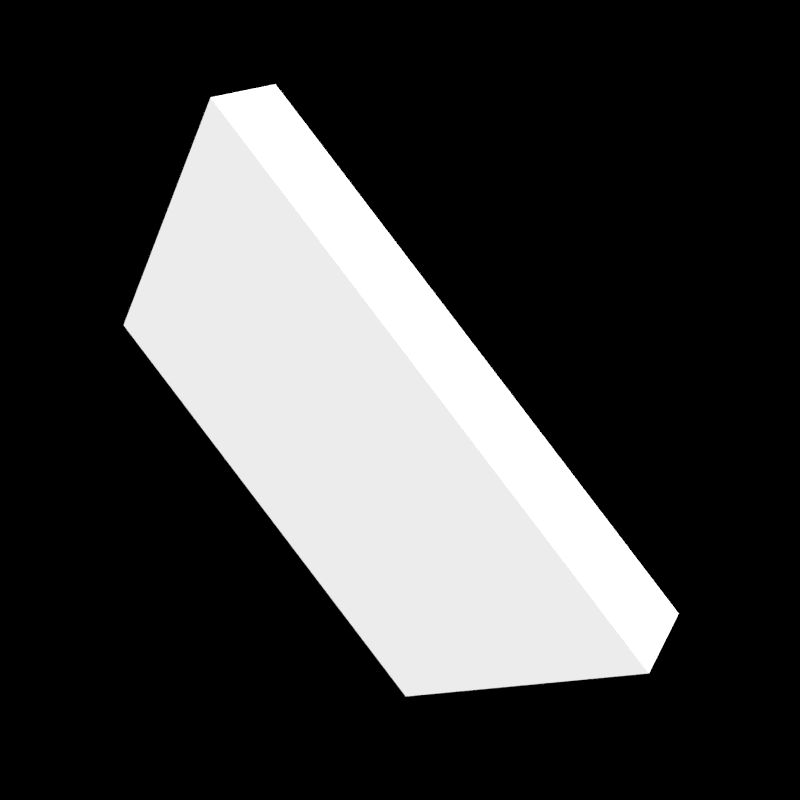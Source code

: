 # Source: EdgeSlantedCorner.blend  (saved by Blender 2.72.0; exported with 4.5.12 LTS)
import bpy
from mathutils import Matrix  # noqa: F401  (used for matrix-valued properties, if any)

bpy.ops.wm.read_factory_settings(use_empty=True)
scene = bpy.context.scene
scene.name = 'Block Template Scene'

# ---- collections
col_collection_1 = bpy.data.collections.new('Collection 1'); scene.collection.children.link(col_collection_1)
col_collection_10 = bpy.data.collections.new('Collection 10'); scene.collection.children.link(col_collection_10)

# ---- materials (node trees are filled in below, after node groups)
mat_blastdoorconcrete = bpy.data.materials.new('BlastDoorConcrete')
mat_blastdoorconcrete.alpha_threshold = 0.0
mat_blastdoorconcrete.use_transparent_shadow = False
mat_blastdoorconcrete.diffuse_color = (0.5882, 0.5882, 0.5882, 1.0)
mat_blastdoorconcrete.specular_color = (0.9, 0.9, 0.9)
mat_blastdoorconcrete.roughness = 0.5
mat_blastdoorconcrete.specular_intensity = 0.0
mat_blastdoorconcrete.line_color = (0.0, 0.0, 0.0, 1.0)
mat_blastdoorcube = bpy.data.materials.new('BlastDoorCube')
mat_blastdoorcube.alpha_threshold = 0.0
mat_blastdoorcube.use_transparent_shadow = False
mat_blastdoorcube.roughness = 0.5
mat_blastdoorcube.specular_intensity = 0.0
mat_blastdoortriangle = bpy.data.materials.new('BlastDoorTriangle')
mat_blastdoortriangle.alpha_threshold = 0.0
mat_blastdoortriangle.use_transparent_shadow = False
mat_blastdoortriangle.roughness = 0.5
mat_blastdoortriangle.specular_intensity = 0.0
mat_mountpointx = bpy.data.materials.new('MountPointX')
mat_mountpointx.alpha_threshold = 0.0
mat_mountpointx.use_transparent_shadow = False
mat_mountpointx.diffuse_color = (0.8, 0.03276, 0.01523, 1.0)
mat_mountpointx.roughness = 0.5
mat_mountpointercenter = bpy.data.materials.new('MountPointerCenter')
mat_mountpointercenter.alpha_threshold = 0.0
mat_mountpointercenter.use_transparent_shadow = False
mat_mountpointercenter.diffuse_color = (0.1323, 0.1649, 0.2385, 1.0)
mat_mountpointercenter.roughness = 0.5
mat_mountpointy = bpy.data.materials.new('MountPointY')
mat_mountpointy.alpha_threshold = 0.0
mat_mountpointy.use_transparent_shadow = False
mat_mountpointy.diffuse_color = (0.002649, 0.8, 0.0, 1.0)
mat_mountpointy.roughness = 0.5

# ---- material node trees

# ---- world
world_world = bpy.data.worlds.new('World'); scene.world = world_world
world_world.color = (0.0, 0.0, 0.0)
world_world.use_sun_shadow = False
world_world.sun_shadow_jitter_overblur = 0.0
world_world.cycles.sampling_method = 'MANUAL'
world_world.cycles.sample_map_resolution = 256
world_world.light_settings.ao_factor = 0.297

# ---- cameras
cam_camera = bpy.data.cameras.new('Camera')
cam_camera.clip_end = 100.0
cam_camera.lens = 35.0
cam_camera.sensor_width = 32.0
cam_camera.sensor_height = 18.0
cam_camera.dof.focus_distance = 0.0
cam_camera.dof.aperture_fstop = 128.0

# ---- lights
light_sun1 = bpy.data.lights.new('Sun1', 'SUN')
light_sun1.transmission_factor = 0.0
light_sun1.angle = 0.1993
light_sun1.shadow_buffer_clip_start = 0.5
light_sun1.shadow_soft_size = 0.1
light_sun1.shadow_cascade_max_distance = 1000.0
light_sun1.cycles.use_multiple_importance_sampling = False
light_sun2 = bpy.data.lights.new('Sun2', 'SUN')
light_sun2.transmission_factor = 0.0
light_sun2.angle = 0.1993
light_sun2.energy = 3.0
light_sun2.shadow_buffer_clip_start = 0.5
light_sun2.shadow_soft_size = 0.1
light_sun2.shadow_cascade_max_distance = 1000.0
light_sun2.cycles.use_multiple_importance_sampling = False

# ---- meshes
me_untitled_003 = bpy.data.meshes.new('Untitled.003')
me_untitled_003.from_pydata([(0.9954, -0.3152, -1.25), (0.9954, 1.25, -1.25), (-0.64, -0.75, -1.25), (-0.9954, 1.25, -1.25), (0.9954, 1.25, 0.3152), (-0.9954, 1.25, 0.3152), (0.64, -0.75, -1.25), (-0.9954, -0.3152, -1.25), (0.64, 1.25, 0.75), (-0.64, 1.25, 0.75), (-3.015e-06, 1.25, 1.0), (-3.471e-06, -1.0, -1.25)], [], [(0, 4, 8, 6), (7, 5, 3), (0, 1, 4), (0, 7, 3, 1), (5, 9, 10, 8, 4), (0, 6, 11, 2, 7), (2, 9, 5, 7), (5, 4, 1, 3), (2, 11, 10, 9), (11, 6, 8, 10)])
_uv = me_untitled_003.uv_layers.new(name='UVChannel_1')
_uv.uv.foreach_set('vector', [0.6448, 0.8983, 0.6448, 0.5945, 0.7711, 0.5055, 0.7709, 0.9879, 0.6274, 0.7387, 0.3198, 0.4319, 0.6274, 0.4319, 0.3205, 0.4319, 0.6278, 0.4315, 0.6274, 0.7387, 0.3909, 0.2532, 0.009715, 0.2532, 0.009715, 0.0161, 0.3909, 0.0161, 0.3921, 0.2553, 0.2504, 0.3944, 0.2024, 0.3944, 0.1544, 0.3944, 0.008057, 0.2553, 0.3909, 0.2532, 0.2484, 0.3947, 0.2003, 0.3947, 0.1523, 0.3947, 0.009715, 0.2532, 0.7711, 0.5055, 0.7709, 0.9879, 0.6448, 0.8983, 0.6448, 0.5945, 0.3921, 0.2553, 0.008057, 0.2553, 0.008057, 0.01422, 0.3921, 0.01422, 0.6381, 0.499, 0.7045, 0.499, 0.7045, 0.992, 0.6381, 0.992, 0.7045, 0.499, 0.7709, 0.499, 0.7709, 0.992, 0.7045, 0.992])
me_untitled_003.materials.append(mat_blastdoorconcrete)
me_untitled_003.use_remesh_preserve_volume = False
me_untitled_003.use_remesh_preserve_attributes = False
me_untitled_003.use_mirror_vertex_groups = False
me_untitled_003.update()
me_untitled = bpy.data.meshes.new('Untitled')
me_untitled.from_pydata([(0.9954, -0.3152, -1.25), (0.9954, 1.25, -1.25), (-0.25, -1.25, -1.25), (-0.9954, 1.25, -1.25), (0.9954, 1.25, 0.3152), (-0.9954, 1.25, 0.3152), (0.25, -1.25, -1.25), (-0.9954, -0.3152, -1.25), (0.25, 1.25, 1.25), (-0.25, 1.25, 1.25)], [], [(0, 4, 8, 6), (7, 5, 3), (0, 1, 4), (0, 7, 3, 1), (5, 9, 8, 4), (0, 6, 2, 7), (2, 9, 5, 7), (5, 4, 1, 3), (2, 6, 8, 9)])
_uv = me_untitled.uv_layers.new(name='UVChannel_1')
_uv.uv.foreach_set('vector', [0.6448, 0.8983, 0.6448, 0.5945, 0.7711, 0.5055, 0.7709, 0.9879, 0.6274, 0.7387, 0.3198, 0.4319, 0.6274, 0.4319, 0.3205, 0.4319, 0.6278, 0.4315, 0.6274, 0.7387, 0.3909, 0.2532, 0.009715, 0.2532, 0.009715, 0.0161, 0.3909, 0.0161, 0.3921, 0.2553, 0.2504, 0.3944, 0.1544, 0.3944, 0.008057, 0.2553, 0.3909, 0.2532, 0.2484, 0.3947, 0.1523, 0.3947, 0.009715, 0.2532, 0.7711, 0.5055, 0.7709, 0.9879, 0.6448, 0.8983, 0.6448, 0.5945, 0.3921, 0.2553, 0.008057, 0.2553, 0.008057, 0.01422, 0.3921, 0.01422, 0.6381, 0.499, 0.7709, 0.499, 0.7709, 0.992, 0.6381, 0.992])
me_untitled.materials.append(mat_blastdoorconcrete)
me_untitled.use_remesh_preserve_volume = False
me_untitled.use_remesh_preserve_attributes = False
me_untitled.use_mirror_vertex_groups = False
me_untitled.update()
me_cube = bpy.data.meshes.new('Cube')
me_cube.from_pydata([(-1.25, -1.25, -1.25), (-1.25, 1.25, -1.25), (1.25, 1.25, -1.25), (1.25, -1.25, -1.25), (-1.25, -1.25, 1.25), (-1.25, 1.25, 1.25), (1.25, 1.25, 1.25), (1.25, -1.25, 1.25)], [], [(4, 5, 1, 0), (5, 6, 2, 1), (6, 7, 3, 2), (7, 4, 0, 3), (0, 1, 2, 3), (7, 6, 5, 4)])
me_cube.materials.append(mat_blastdoorconcrete)
me_cube.materials.append(mat_blastdoorcube)
me_cube.materials.append(mat_blastdoortriangle)
me_cube.use_remesh_preserve_volume = False
me_cube.use_remesh_preserve_attributes = False
me_cube.use_mirror_vertex_groups = False
me_cube.update()
me_cone_000 = bpy.data.meshes.new('Cone.000')
me_cone_000.from_pydata([(0.06361, 0.0, 0.02458), (0.06875, 0.0, -0.00125), (0.06361, 0.0, -0.02708), (0.02708, 0.0, -0.06361), (0.01952, -0.01827, 0.06111), (0.035, -0.03375, 0.04648), (0.04535, -0.0441, 0.02458), (0.04898, -0.04773, -0.00125), (0.04535, -0.0441, -0.02708), (0.035, -0.03375, -0.04898), (0.01952, -0.01827, -0.06361), (0.00125, -0.02583, 0.06111), (0.00125, -0.04773, 0.04648), (0.00125, -0.06236, 0.02458), (0.00125, -0.0675, -0.00125), (0.00125, -0.06236, -0.02708), (0.00125, -0.04773, -0.04898), (0.00125, -0.02583, -0.06361), (-0.01702, -0.01827, 0.06111), (-0.0325, -0.03375, 0.04648), (-0.04285, -0.0441, 0.02458), (-0.04648, -0.04773, -0.00125), (-0.04285, -0.0441, -0.02708), (-0.0325, -0.03375, -0.04898), (-0.01702, -0.01827, -0.06361), (0.00125, 0.0, 0.06625), (-0.02458, 0.0, 0.06111), (-0.04648, 0.0, 0.04648), (-0.06111, 0.0, 0.02458), (-0.06625, 0.0, -0.00125), (-0.06111, 0.0, -0.02708), (-0.04648, 0.0, -0.04898), (-0.02458, 0.0, -0.06361), (-0.01702, 0.01827, 0.06111), (-0.0325, 0.03375, 0.04648), (-0.04285, 0.0441, 0.02458), (-0.04648, 0.04773, -0.00125), (-0.04285, 0.0441, -0.02708), (-0.0325, 0.03375, -0.04898), (-0.01702, 0.01827, -0.06361), (0.00125, 0.02583, 0.06111), (0.00125, 0.04773, 0.04648), (0.00125, 0.06236, 0.02458), (0.00125, 0.0675, -0.00125), (0.00125, 0.06236, -0.02708), (0.00125, 0.04773, -0.04898), (0.00125, 0.02583, -0.06361), (0.00125, 0.0, -0.06875), (0.01952, 0.01827, 0.06111), (0.035, 0.03375, 0.04648), (0.04535, 0.0441, 0.02458), (0.04898, 0.04773, -0.00125), (0.04535, 0.0441, -0.02708), (0.035, 0.03375, -0.04898), (0.01952, 0.01827, -0.06361), (0.02708, 0.0, 0.06111), (0.04898, 0.0, 0.04648), (0.04898, 0.0, -0.04898), (0.00125, -0.05, -0.00125), (0.00125, -0.03536, -0.03661), (0.00125, 0.0, -0.05125), (0.00125, 0.03536, -0.03661), (0.00125, 0.05, -0.00125), (-0.4988, 0.0, -0.00125), (0.00125, 0.03536, 0.03411), (0.00125, 0.0, 0.04875), (0.00125, -0.03536, 0.03411), (0.00125, -0.05, -0.00125), (-0.03411, -0.03536, -0.00125), (-0.04875, 0.0, -0.00125), (-0.03411, 0.03536, -0.00125), (0.00125, 0.05, -0.00125), (0.00125, 0.0, 0.4988), (0.03661, 0.03536, -0.00125), (0.05125, 0.0, -0.00125), (0.03661, -0.03536, -0.00125)], [], [(2, 1, 7, 8), (1, 0, 6, 7), (10, 9, 16, 17), (9, 8, 15, 16), (8, 7, 14, 15), (7, 6, 13, 14), (6, 5, 12, 13), (5, 4, 11, 12), (17, 16, 23, 24), (16, 15, 22, 23), (15, 14, 21, 22), (14, 13, 20, 21), (13, 12, 19, 20), (12, 11, 18, 19), (24, 23, 31, 32), (23, 22, 30, 31), (22, 21, 29, 30), (21, 20, 28, 29), (20, 19, 27, 28), (19, 18, 26, 27), (32, 31, 38, 39), (31, 30, 37, 38), (30, 29, 36, 37), (29, 28, 35, 36), (28, 27, 34, 35), (27, 26, 33, 34), (39, 38, 45, 46), (38, 37, 44, 45), (37, 36, 43, 44), (36, 35, 42, 43), (35, 34, 41, 42), (34, 33, 40, 41), (46, 45, 53, 54), (45, 44, 52, 53), (44, 43, 51, 52), (43, 42, 50, 51), (42, 41, 49, 50), (41, 40, 48, 49), (49, 48, 55, 56), (47, 3, 10), (3, 57, 9, 10), (57, 2, 8, 9), (0, 56, 5, 6), (56, 55, 4, 5), (55, 25, 4), (47, 10, 17), (4, 25, 11), (47, 17, 24), (11, 25, 18), (47, 24, 32), (18, 25, 26), (47, 32, 39), (26, 25, 33), (47, 39, 46), (33, 25, 40), (47, 46, 54), (40, 25, 48), (47, 54, 3), (54, 53, 57, 3), (53, 52, 2, 57), (52, 51, 1, 2), (51, 50, 0, 1), (50, 49, 56, 0), (48, 25, 55), (65, 63, 66), (58, 63, 59), (64, 63, 65), (62, 63, 64), (61, 63, 62), (60, 63, 61), (66, 63, 58), (59, 63, 60), (58, 59, 60, 61, 62, 64, 65, 66), (74, 72, 75), (67, 72, 68), (73, 72, 74), (71, 72, 73), (70, 72, 71), (69, 72, 70), (75, 72, 67), (68, 72, 69), (67, 68, 69, 70, 71, 73, 74, 75)])
me_cone_000.polygons.foreach_set('material_index', [1, 1, 1, 1, 1, 1, 1, 1, 1, 1, 1, 1, 1, 1, 1, 1, 1, 1, 1, 1, 1, 1, 1, 1, 1, 1, 1, 1, 1, 1, 1, 1, 1, 1, 1, 1, 1, 1, 1, 1, 1, 1, 1, 1, 1, 1, 1, 1, 1, 1, 1, 1, 1, 1, 1, 1, 1, 1, 1, 1, 1, 1, 1, 1, 0, 0, 0, 0, 0, 0, 0, 0, 0, 2, 2, 2, 2, 2, 2, 2, 2, 2])
me_cone_000.materials.append(mat_mountpointx)
me_cone_000.materials.append(mat_mountpointercenter)
me_cone_000.materials.append(mat_mountpointy)
me_cone_000.use_remesh_preserve_volume = False
me_cone_000.use_remesh_preserve_attributes = False
me_cone_000.use_mirror_vertex_groups = False
me_cone_000.update()
me_cone_002 = bpy.data.meshes.new('Cone.002')
me_cone_002.from_pydata([(0.06361, 0.02458, -3.576e-07), (0.06875, -0.00125, -3.576e-07), (0.06361, -0.02708, -3.576e-07), (0.02708, -0.06361, -3.576e-07), (0.01952, 0.06111, 0.01827), (0.035, 0.04648, 0.03375), (0.04535, 0.02458, 0.0441), (0.04898, -0.00125, 0.04773), (0.04535, -0.02708, 0.0441), (0.035, -0.04898, 0.03375), (0.01952, -0.06361, 0.01827), (0.00125, 0.06111, 0.02583), (0.00125, 0.04648, 0.04773), (0.00125, 0.02458, 0.06236), (0.00125, -0.00125, 0.0675), (0.00125, -0.02708, 0.06236), (0.00125, -0.04898, 0.04773), (0.00125, -0.06361, 0.02583), (-0.01702, 0.06111, 0.01827), (-0.0325, 0.04648, 0.03375), (-0.04285, 0.02458, 0.0441), (-0.04648, -0.00125, 0.04773), (-0.04285, -0.02708, 0.0441), (-0.0325, -0.04898, 0.03375), (-0.01702, -0.06361, 0.01827), (0.00125, 0.06625, -3.576e-07), (-0.02458, 0.06111, -3.576e-07), (-0.04648, 0.04648, -3.576e-07), (-0.06111, 0.02458, -3.576e-07), (-0.06625, -0.00125, -3.576e-07), (-0.06111, -0.02708, -3.576e-07), (-0.04648, -0.04898, -3.576e-07), (-0.02458, -0.06361, -3.576e-07), (-0.01702, 0.06111, -0.01827), (-0.0325, 0.04648, -0.03375), (-0.04285, 0.02458, -0.0441), (-0.04648, -0.00125, -0.04773), (-0.04285, -0.02708, -0.0441), (-0.0325, -0.04898, -0.03375), (-0.01702, -0.06361, -0.01827), (0.00125, 0.06111, -0.02583), (0.00125, 0.04648, -0.04773), (0.00125, 0.02458, -0.06236), (0.00125, -0.00125, -0.0675), (0.00125, -0.02708, -0.06236), (0.00125, -0.04898, -0.04773), (0.00125, -0.06361, -0.02583), (0.00125, -0.06875, -3.576e-07), (0.01952, 0.06111, -0.01827), (0.035, 0.04648, -0.03375), (0.04535, 0.02458, -0.0441), (0.04898, -0.00125, -0.04773), (0.04535, -0.02708, -0.0441), (0.035, -0.04898, -0.03375), (0.01952, -0.06361, -0.01827), (0.02708, 0.06111, -3.576e-07), (0.04898, 0.04648, -3.576e-07), (0.04898, -0.04898, -3.576e-07), (0.00125, -0.00125, 0.05), (0.00125, -0.03661, 0.03535), (0.00125, -0.05125, -3.576e-07), (0.00125, -0.03661, -0.03536), (0.00125, -0.00125, -0.05), (-0.4988, -0.00125, -3.576e-07), (0.00125, 0.03411, -0.03536), (0.00125, 0.04875, -3.576e-07), (0.00125, 0.03411, 0.03535), (0.00125, -0.00125, 0.05), (-0.03411, -0.00125, 0.03535), (-0.04875, -0.00125, -3.576e-07), (-0.03411, -0.00125, -0.03536), (0.00125, -0.00125, -0.05), (0.00125, 0.4987, -2.384e-07), (0.03661, -0.00125, -0.03536), (0.05125, -0.00125, -3.576e-07), (0.03661, -0.00125, 0.03535)], [], [(2, 1, 7, 8), (1, 0, 6, 7), (10, 9, 16, 17), (9, 8, 15, 16), (8, 7, 14, 15), (7, 6, 13, 14), (6, 5, 12, 13), (5, 4, 11, 12), (17, 16, 23, 24), (16, 15, 22, 23), (15, 14, 21, 22), (14, 13, 20, 21), (13, 12, 19, 20), (12, 11, 18, 19), (24, 23, 31, 32), (23, 22, 30, 31), (22, 21, 29, 30), (21, 20, 28, 29), (20, 19, 27, 28), (19, 18, 26, 27), (32, 31, 38, 39), (31, 30, 37, 38), (30, 29, 36, 37), (29, 28, 35, 36), (28, 27, 34, 35), (27, 26, 33, 34), (39, 38, 45, 46), (38, 37, 44, 45), (37, 36, 43, 44), (36, 35, 42, 43), (35, 34, 41, 42), (34, 33, 40, 41), (46, 45, 53, 54), (45, 44, 52, 53), (44, 43, 51, 52), (43, 42, 50, 51), (42, 41, 49, 50), (41, 40, 48, 49), (49, 48, 55, 56), (47, 3, 10), (3, 57, 9, 10), (57, 2, 8, 9), (0, 56, 5, 6), (56, 55, 4, 5), (55, 25, 4), (47, 10, 17), (4, 25, 11), (47, 17, 24), (11, 25, 18), (47, 24, 32), (18, 25, 26), (47, 32, 39), (26, 25, 33), (47, 39, 46), (33, 25, 40), (47, 46, 54), (40, 25, 48), (47, 54, 3), (54, 53, 57, 3), (53, 52, 2, 57), (52, 51, 1, 2), (51, 50, 0, 1), (50, 49, 56, 0), (48, 25, 55), (65, 63, 66), (58, 63, 59), (64, 63, 65), (62, 63, 64), (61, 63, 62), (60, 63, 61), (66, 63, 58), (59, 63, 60), (58, 59, 60, 61, 62, 64, 65, 66), (74, 72, 75), (67, 72, 68), (73, 72, 74), (71, 72, 73), (70, 72, 71), (69, 72, 70), (75, 72, 67), (68, 72, 69), (67, 68, 69, 70, 71, 73, 74, 75)])
me_cone_002.polygons.foreach_set('material_index', [1, 1, 1, 1, 1, 1, 1, 1, 1, 1, 1, 1, 1, 1, 1, 1, 1, 1, 1, 1, 1, 1, 1, 1, 1, 1, 1, 1, 1, 1, 1, 1, 1, 1, 1, 1, 1, 1, 1, 1, 1, 1, 1, 1, 1, 1, 1, 1, 1, 1, 1, 1, 1, 1, 1, 1, 1, 1, 1, 1, 1, 1, 1, 1, 0, 0, 0, 0, 0, 0, 0, 0, 0, 2, 2, 2, 2, 2, 2, 2, 2, 2])
me_cone_002.materials.append(mat_mountpointx)
me_cone_002.materials.append(mat_mountpointercenter)
me_cone_002.materials.append(mat_mountpointy)
me_cone_002.use_remesh_preserve_volume = False
me_cone_002.use_remesh_preserve_attributes = False
me_cone_002.use_mirror_vertex_groups = False
me_cone_002.update()
me_cone_001 = bpy.data.meshes.new('Cone.001')
me_cone_001.from_pydata([(-0.06361, 0.0, 0.02458), (-0.06875, 0.0, -0.00125), (-0.06361, 0.0, -0.02708), (-0.02708, 0.0, -0.06361), (-0.01952, 0.01827, 0.06111), (-0.035, 0.03375, 0.04648), (-0.04535, 0.0441, 0.02458), (-0.04898, 0.04773, -0.00125), (-0.04535, 0.0441, -0.02708), (-0.035, 0.03375, -0.04898), (-0.01952, 0.01827, -0.06361), (-0.00125, 0.02583, 0.06111), (-0.00125, 0.04773, 0.04648), (-0.00125, 0.06236, 0.02458), (-0.00125, 0.0675, -0.00125), (-0.00125, 0.06236, -0.02708), (-0.00125, 0.04773, -0.04898), (-0.00125, 0.02583, -0.06361), (0.01702, 0.01827, 0.06111), (0.0325, 0.03375, 0.04648), (0.04285, 0.0441, 0.02458), (0.04648, 0.04773, -0.00125), (0.04285, 0.0441, -0.02708), (0.0325, 0.03375, -0.04898), (0.01702, 0.01827, -0.06361), (-0.00125, 0.0, 0.06625), (0.02458, 0.0, 0.06111), (0.04648, 0.0, 0.04648), (0.06111, 0.0, 0.02458), (0.06625, 0.0, -0.00125), (0.06111, 0.0, -0.02708), (0.04648, 0.0, -0.04898), (0.02458, 0.0, -0.06361), (0.01702, -0.01827, 0.06111), (0.0325, -0.03375, 0.04648), (0.04285, -0.0441, 0.02458), (0.04648, -0.04773, -0.00125), (0.04285, -0.0441, -0.02708), (0.0325, -0.03375, -0.04898), (0.01702, -0.01827, -0.06361), (-0.00125, -0.02583, 0.06111), (-0.00125, -0.04773, 0.04648), (-0.00125, -0.06236, 0.02458), (-0.00125, -0.0675, -0.00125), (-0.00125, -0.06236, -0.02708), (-0.00125, -0.04773, -0.04898), (-0.00125, -0.02583, -0.06361), (-0.00125, 0.0, -0.06875), (-0.01952, -0.01827, 0.06111), (-0.035, -0.03375, 0.04648), (-0.04535, -0.0441, 0.02458), (-0.04898, -0.04773, -0.00125), (-0.04535, -0.0441, -0.02708), (-0.035, -0.03375, -0.04898), (-0.01952, -0.01827, -0.06361), (-0.02708, 0.0, 0.06111), (-0.04898, 0.0, 0.04648), (-0.04898, 0.0, -0.04898), (-0.00125, 0.05, -0.00125), (-0.00125, 0.03536, -0.03661), (-0.00125, 0.0, -0.05125), (-0.00125, -0.03536, -0.03661), (-0.00125, -0.05, -0.00125), (0.4988, 0.0, -0.00125), (-0.00125, -0.03536, 0.03411), (-0.00125, 0.0, 0.04875), (-0.00125, 0.03536, 0.03411), (-0.00125, 0.05, -0.00125), (0.03411, 0.03536, -0.00125), (0.04875, 0.0, -0.00125), (0.03411, -0.03536, -0.00125), (-0.00125, -0.05, -0.00125), (-0.00125, 0.0, 0.4988), (-0.03661, -0.03536, -0.00125), (-0.05125, 0.0, -0.00125), (-0.03661, 0.03536, -0.00125)], [], [(2, 1, 7, 8), (1, 0, 6, 7), (10, 9, 16, 17), (9, 8, 15, 16), (8, 7, 14, 15), (7, 6, 13, 14), (6, 5, 12, 13), (5, 4, 11, 12), (17, 16, 23, 24), (16, 15, 22, 23), (15, 14, 21, 22), (14, 13, 20, 21), (13, 12, 19, 20), (12, 11, 18, 19), (24, 23, 31, 32), (23, 22, 30, 31), (22, 21, 29, 30), (21, 20, 28, 29), (20, 19, 27, 28), (19, 18, 26, 27), (32, 31, 38, 39), (31, 30, 37, 38), (30, 29, 36, 37), (29, 28, 35, 36), (28, 27, 34, 35), (27, 26, 33, 34), (39, 38, 45, 46), (38, 37, 44, 45), (37, 36, 43, 44), (36, 35, 42, 43), (35, 34, 41, 42), (34, 33, 40, 41), (46, 45, 53, 54), (45, 44, 52, 53), (44, 43, 51, 52), (43, 42, 50, 51), (42, 41, 49, 50), (41, 40, 48, 49), (49, 48, 55, 56), (47, 3, 10), (3, 57, 9, 10), (57, 2, 8, 9), (0, 56, 5, 6), (56, 55, 4, 5), (55, 25, 4), (47, 10, 17), (4, 25, 11), (47, 17, 24), (11, 25, 18), (47, 24, 32), (18, 25, 26), (47, 32, 39), (26, 25, 33), (47, 39, 46), (33, 25, 40), (47, 46, 54), (40, 25, 48), (47, 54, 3), (54, 53, 57, 3), (53, 52, 2, 57), (52, 51, 1, 2), (51, 50, 0, 1), (50, 49, 56, 0), (48, 25, 55), (65, 63, 66), (58, 63, 59), (64, 63, 65), (62, 63, 64), (61, 63, 62), (60, 63, 61), (66, 63, 58), (59, 63, 60), (58, 59, 60, 61, 62, 64, 65, 66), (74, 72, 75), (67, 72, 68), (73, 72, 74), (71, 72, 73), (70, 72, 71), (69, 72, 70), (75, 72, 67), (68, 72, 69), (67, 68, 69, 70, 71, 73, 74, 75)])
me_cone_001.polygons.foreach_set('material_index', [1, 1, 1, 1, 1, 1, 1, 1, 1, 1, 1, 1, 1, 1, 1, 1, 1, 1, 1, 1, 1, 1, 1, 1, 1, 1, 1, 1, 1, 1, 1, 1, 1, 1, 1, 1, 1, 1, 1, 1, 1, 1, 1, 1, 1, 1, 1, 1, 1, 1, 1, 1, 1, 1, 1, 1, 1, 1, 1, 1, 1, 1, 1, 1, 0, 0, 0, 0, 0, 0, 0, 0, 0, 2, 2, 2, 2, 2, 2, 2, 2, 2])
me_cone_001.materials.append(mat_mountpointx)
me_cone_001.materials.append(mat_mountpointercenter)
me_cone_001.materials.append(mat_mountpointy)
me_cone_001.use_remesh_preserve_volume = False
me_cone_001.use_remesh_preserve_attributes = False
me_cone_001.use_mirror_vertex_groups = False
me_cone_001.update()
me_cone_003 = bpy.data.meshes.new('Cone.003')
me_cone_003.from_pydata([(0.0, -0.06361, 0.02458), (0.0, -0.06875, -0.00125), (0.0, -0.06361, -0.02708), (0.0, -0.02708, -0.06361), (-0.01827, -0.01952, 0.06111), (-0.03375, -0.035, 0.04648), (-0.0441, -0.04535, 0.02458), (-0.04773, -0.04898, -0.00125), (-0.0441, -0.04535, -0.02708), (-0.03375, -0.035, -0.04898), (-0.01827, -0.01952, -0.06361), (-0.02583, -0.00125, 0.06111), (-0.04773, -0.00125, 0.04648), (-0.06236, -0.00125, 0.02458), (-0.0675, -0.00125, -0.00125), (-0.06236, -0.00125, -0.02708), (-0.04773, -0.00125, -0.04898), (-0.02583, -0.00125, -0.06361), (-0.01827, 0.01702, 0.06111), (-0.03375, 0.0325, 0.04648), (-0.0441, 0.04285, 0.02458), (-0.04773, 0.04648, -0.00125), (-0.0441, 0.04285, -0.02708), (-0.03375, 0.0325, -0.04898), (-0.01827, 0.01702, -0.06361), (0.0, -0.00125, 0.06625), (0.0, 0.02458, 0.06111), (0.0, 0.04648, 0.04648), (0.0, 0.06111, 0.02458), (0.0, 0.06625, -0.00125), (0.0, 0.06111, -0.02708), (0.0, 0.04648, -0.04898), (0.0, 0.02458, -0.06361), (0.01827, 0.01702, 0.06111), (0.03375, 0.0325, 0.04648), (0.0441, 0.04285, 0.02458), (0.04773, 0.04648, -0.00125), (0.0441, 0.04285, -0.02708), (0.03375, 0.0325, -0.04898), (0.01827, 0.01702, -0.06361), (0.02583, -0.00125, 0.06111), (0.04773, -0.00125, 0.04648), (0.06236, -0.00125, 0.02458), (0.0675, -0.00125, -0.00125), (0.06236, -0.00125, -0.02708), (0.04773, -0.00125, -0.04898), (0.02583, -0.00125, -0.06361), (0.0, -0.00125, -0.06875), (0.01827, -0.01952, 0.06111), (0.03375, -0.035, 0.04648), (0.0441, -0.04535, 0.02458), (0.04773, -0.04898, -0.00125), (0.0441, -0.04535, -0.02708), (0.03375, -0.035, -0.04898), (0.01827, -0.01952, -0.06361), (0.0, -0.02708, 0.06111), (0.0, -0.04898, 0.04648), (0.0, -0.04898, -0.04898), (-0.05, -0.00125, -0.00125), (-0.03536, -0.00125, -0.03661), (0.0, -0.00125, -0.05125), (0.03536, -0.00125, -0.03661), (0.05, -0.00125, -0.00125), (0.0, 0.4988, -0.00125), (0.03536, -0.00125, 0.03411), (0.0, -0.00125, 0.04875), (-0.03536, -0.00125, 0.03411), (-0.05, -0.00125, -0.00125), (-0.03536, 0.03411, -0.00125), (0.0, 0.04875, -0.00125), (0.03536, 0.03411, -0.00125), (0.05, -0.00125, -0.00125), (0.0, -0.00125, 0.4988), (0.03536, -0.03661, -0.00125), (0.0, -0.05125, -0.00125), (-0.03536, -0.03661, -0.00125)], [], [(2, 1, 7, 8), (1, 0, 6, 7), (10, 9, 16, 17), (9, 8, 15, 16), (8, 7, 14, 15), (7, 6, 13, 14), (6, 5, 12, 13), (5, 4, 11, 12), (17, 16, 23, 24), (16, 15, 22, 23), (15, 14, 21, 22), (14, 13, 20, 21), (13, 12, 19, 20), (12, 11, 18, 19), (24, 23, 31, 32), (23, 22, 30, 31), (22, 21, 29, 30), (21, 20, 28, 29), (20, 19, 27, 28), (19, 18, 26, 27), (32, 31, 38, 39), (31, 30, 37, 38), (30, 29, 36, 37), (29, 28, 35, 36), (28, 27, 34, 35), (27, 26, 33, 34), (39, 38, 45, 46), (38, 37, 44, 45), (37, 36, 43, 44), (36, 35, 42, 43), (35, 34, 41, 42), (34, 33, 40, 41), (46, 45, 53, 54), (45, 44, 52, 53), (44, 43, 51, 52), (43, 42, 50, 51), (42, 41, 49, 50), (41, 40, 48, 49), (49, 48, 55, 56), (47, 3, 10), (3, 57, 9, 10), (57, 2, 8, 9), (0, 56, 5, 6), (56, 55, 4, 5), (55, 25, 4), (47, 10, 17), (4, 25, 11), (47, 17, 24), (11, 25, 18), (47, 24, 32), (18, 25, 26), (47, 32, 39), (26, 25, 33), (47, 39, 46), (33, 25, 40), (47, 46, 54), (40, 25, 48), (47, 54, 3), (54, 53, 57, 3), (53, 52, 2, 57), (52, 51, 1, 2), (51, 50, 0, 1), (50, 49, 56, 0), (48, 25, 55), (65, 63, 66), (58, 63, 59), (64, 63, 65), (62, 63, 64), (61, 63, 62), (60, 63, 61), (66, 63, 58), (59, 63, 60), (58, 59, 60, 61, 62, 64, 65, 66), (74, 72, 75), (67, 72, 68), (73, 72, 74), (71, 72, 73), (70, 72, 71), (69, 72, 70), (75, 72, 67), (68, 72, 69), (67, 68, 69, 70, 71, 73, 74, 75)])
me_cone_003.polygons.foreach_set('material_index', [1, 1, 1, 1, 1, 1, 1, 1, 1, 1, 1, 1, 1, 1, 1, 1, 1, 1, 1, 1, 1, 1, 1, 1, 1, 1, 1, 1, 1, 1, 1, 1, 1, 1, 1, 1, 1, 1, 1, 1, 1, 1, 1, 1, 1, 1, 1, 1, 1, 1, 1, 1, 1, 1, 1, 1, 1, 1, 1, 1, 1, 1, 1, 1, 0, 0, 0, 0, 0, 0, 0, 0, 0, 2, 2, 2, 2, 2, 2, 2, 2, 2])
me_cone_003.materials.append(mat_mountpointx)
me_cone_003.materials.append(mat_mountpointercenter)
me_cone_003.materials.append(mat_mountpointy)
me_cone_003.use_remesh_preserve_volume = False
me_cone_003.use_remesh_preserve_attributes = False
me_cone_003.use_mirror_vertex_groups = False
me_cone_003.update()
me_cone_005 = bpy.data.meshes.new('Cone.005')
me_cone_005.from_pydata([(0.0, 0.06361, 0.02458), (0.0, 0.06875, -0.00125), (0.0, 0.06361, -0.02708), (0.0, 0.02708, -0.06361), (0.01827, 0.01952, 0.06111), (0.03375, 0.035, 0.04648), (0.0441, 0.04535, 0.02458), (0.04773, 0.04898, -0.00125), (0.0441, 0.04535, -0.02708), (0.03375, 0.035, -0.04898), (0.01827, 0.01952, -0.06361), (0.02583, 0.00125, 0.06111), (0.04773, 0.00125, 0.04648), (0.06236, 0.00125, 0.02458), (0.0675, 0.00125, -0.00125), (0.06236, 0.00125, -0.02708), (0.04773, 0.00125, -0.04898), (0.02583, 0.00125, -0.06361), (0.01827, -0.01702, 0.06111), (0.03375, -0.0325, 0.04648), (0.0441, -0.04285, 0.02458), (0.04773, -0.04648, -0.00125), (0.0441, -0.04285, -0.02708), (0.03375, -0.0325, -0.04898), (0.01827, -0.01702, -0.06361), (0.0, 0.00125, 0.06625), (0.0, -0.02458, 0.06111), (0.0, -0.04648, 0.04648), (0.0, -0.06111, 0.02458), (0.0, -0.06625, -0.00125), (0.0, -0.06111, -0.02708), (0.0, -0.04648, -0.04898), (0.0, -0.02458, -0.06361), (-0.01827, -0.01702, 0.06111), (-0.03375, -0.0325, 0.04648), (-0.0441, -0.04285, 0.02458), (-0.04773, -0.04648, -0.00125), (-0.0441, -0.04285, -0.02708), (-0.03375, -0.0325, -0.04898), (-0.01827, -0.01702, -0.06361), (-0.02583, 0.00125, 0.06111), (-0.04773, 0.00125, 0.04648), (-0.06236, 0.00125, 0.02458), (-0.0675, 0.00125, -0.00125), (-0.06236, 0.00125, -0.02708), (-0.04773, 0.00125, -0.04898), (-0.02583, 0.00125, -0.06361), (0.0, 0.00125, -0.06875), (-0.01827, 0.01952, 0.06111), (-0.03375, 0.035, 0.04648), (-0.0441, 0.04535, 0.02458), (-0.04773, 0.04898, -0.00125), (-0.0441, 0.04535, -0.02708), (-0.03375, 0.035, -0.04898), (-0.01827, 0.01952, -0.06361), (0.0, 0.02708, 0.06111), (0.0, 0.04898, 0.04648), (0.0, 0.04898, -0.04898), (0.05, 0.00125, -0.00125), (0.03536, 0.00125, -0.03661), (0.0, 0.00125, -0.05125), (-0.03536, 0.00125, -0.03661), (-0.05, 0.00125, -0.00125), (0.0, -0.4988, -0.00125), (-0.03536, 0.00125, 0.03411), (0.0, 0.00125, 0.04875), (0.03536, 0.00125, 0.03411), (0.05, 0.00125, -0.00125), (0.03536, -0.03411, -0.00125), (0.0, -0.04875, -0.00125), (-0.03536, -0.03411, -0.00125), (-0.05, 0.00125, -0.00125), (0.0, 0.00125, 0.4988), (-0.03536, 0.03661, -0.00125), (0.0, 0.05125, -0.00125), (0.03536, 0.03661, -0.00125)], [], [(2, 1, 7, 8), (1, 0, 6, 7), (10, 9, 16, 17), (9, 8, 15, 16), (8, 7, 14, 15), (7, 6, 13, 14), (6, 5, 12, 13), (5, 4, 11, 12), (17, 16, 23, 24), (16, 15, 22, 23), (15, 14, 21, 22), (14, 13, 20, 21), (13, 12, 19, 20), (12, 11, 18, 19), (24, 23, 31, 32), (23, 22, 30, 31), (22, 21, 29, 30), (21, 20, 28, 29), (20, 19, 27, 28), (19, 18, 26, 27), (32, 31, 38, 39), (31, 30, 37, 38), (30, 29, 36, 37), (29, 28, 35, 36), (28, 27, 34, 35), (27, 26, 33, 34), (39, 38, 45, 46), (38, 37, 44, 45), (37, 36, 43, 44), (36, 35, 42, 43), (35, 34, 41, 42), (34, 33, 40, 41), (46, 45, 53, 54), (45, 44, 52, 53), (44, 43, 51, 52), (43, 42, 50, 51), (42, 41, 49, 50), (41, 40, 48, 49), (49, 48, 55, 56), (47, 3, 10), (3, 57, 9, 10), (57, 2, 8, 9), (0, 56, 5, 6), (56, 55, 4, 5), (55, 25, 4), (47, 10, 17), (4, 25, 11), (47, 17, 24), (11, 25, 18), (47, 24, 32), (18, 25, 26), (47, 32, 39), (26, 25, 33), (47, 39, 46), (33, 25, 40), (47, 46, 54), (40, 25, 48), (47, 54, 3), (54, 53, 57, 3), (53, 52, 2, 57), (52, 51, 1, 2), (51, 50, 0, 1), (50, 49, 56, 0), (48, 25, 55), (65, 63, 66), (58, 63, 59), (64, 63, 65), (62, 63, 64), (61, 63, 62), (60, 63, 61), (66, 63, 58), (59, 63, 60), (58, 59, 60, 61, 62, 64, 65, 66), (74, 72, 75), (67, 72, 68), (73, 72, 74), (71, 72, 73), (70, 72, 71), (69, 72, 70), (75, 72, 67), (68, 72, 69), (67, 68, 69, 70, 71, 73, 74, 75)])
me_cone_005.polygons.foreach_set('material_index', [1, 1, 1, 1, 1, 1, 1, 1, 1, 1, 1, 1, 1, 1, 1, 1, 1, 1, 1, 1, 1, 1, 1, 1, 1, 1, 1, 1, 1, 1, 1, 1, 1, 1, 1, 1, 1, 1, 1, 1, 1, 1, 1, 1, 1, 1, 1, 1, 1, 1, 1, 1, 1, 1, 1, 1, 1, 1, 1, 1, 1, 1, 1, 1, 0, 0, 0, 0, 0, 0, 0, 0, 0, 2, 2, 2, 2, 2, 2, 2, 2, 2])
me_cone_005.materials.append(mat_mountpointx)
me_cone_005.materials.append(mat_mountpointercenter)
me_cone_005.materials.append(mat_mountpointy)
me_cone_005.use_remesh_preserve_volume = False
me_cone_005.use_remesh_preserve_attributes = False
me_cone_005.use_mirror_vertex_groups = False
me_cone_005.update()
me_cone_006 = bpy.data.meshes.new('Cone.006')
me_cone_006.from_pydata([(0.06361, -0.02458, 0.0), (0.06875, 0.00125, 0.0), (0.06361, 0.02708, 0.0), (0.02708, 0.06361, 0.0), (0.01952, -0.06111, -0.01827), (0.035, -0.04648, -0.03375), (0.04535, -0.02458, -0.0441), (0.04898, 0.00125, -0.04773), (0.04535, 0.02708, -0.0441), (0.035, 0.04898, -0.03375), (0.01952, 0.06361, -0.01827), (0.00125, -0.06111, -0.02583), (0.00125, -0.04648, -0.04773), (0.00125, -0.02458, -0.06236), (0.00125, 0.00125, -0.0675), (0.00125, 0.02708, -0.06236), (0.00125, 0.04898, -0.04773), (0.00125, 0.06361, -0.02583), (-0.01702, -0.06111, -0.01827), (-0.0325, -0.04648, -0.03375), (-0.04285, -0.02458, -0.0441), (-0.04648, 0.00125, -0.04773), (-0.04285, 0.02708, -0.0441), (-0.0325, 0.04898, -0.03375), (-0.01702, 0.06361, -0.01827), (0.00125, -0.06625, 0.0), (-0.02458, -0.06111, 0.0), (-0.04648, -0.04648, 0.0), (-0.06111, -0.02458, 0.0), (-0.06625, 0.00125, 0.0), (-0.06111, 0.02708, 0.0), (-0.04648, 0.04898, 0.0), (-0.02458, 0.06361, 0.0), (-0.01702, -0.06111, 0.01827), (-0.0325, -0.04648, 0.03375), (-0.04285, -0.02458, 0.0441), (-0.04648, 0.00125, 0.04773), (-0.04285, 0.02708, 0.0441), (-0.0325, 0.04898, 0.03375), (-0.01702, 0.06361, 0.01827), (0.00125, -0.06111, 0.02583), (0.00125, -0.04648, 0.04773), (0.00125, -0.02458, 0.06236), (0.00125, 0.00125, 0.0675), (0.00125, 0.02708, 0.06236), (0.00125, 0.04898, 0.04773), (0.00125, 0.06361, 0.02583), (0.00125, 0.06875, 0.0), (0.01952, -0.06111, 0.01827), (0.035, -0.04648, 0.03375), (0.04535, -0.02458, 0.0441), (0.04898, 0.00125, 0.04773), (0.04535, 0.02708, 0.0441), (0.035, 0.04898, 0.03375), (0.01952, 0.06361, 0.01827), (0.02708, -0.06111, 0.0), (0.04898, -0.04648, 0.0), (0.04898, 0.04898, 0.0), (0.00125, 0.00125, -0.05), (0.00125, 0.03661, -0.03536), (0.00125, 0.05125, 0.0), (0.00125, 0.03661, 0.03536), (0.00125, 0.00125, 0.05), (-0.4988, 0.00125, 0.0), (0.00125, -0.03411, 0.03536), (0.00125, -0.04875, 0.0), (0.00125, -0.03411, -0.03536), (0.00125, 0.00125, -0.05), (-0.03411, 0.00125, -0.03536), (-0.04875, 0.00125, 0.0), (-0.03411, 0.00125, 0.03536), (0.00125, 0.00125, 0.05), (0.00125, -0.4987, -1.192e-07), (0.03661, 0.00125, 0.03536), (0.05125, 0.00125, 0.0), (0.03661, 0.00125, -0.03536)], [], [(2, 1, 7, 8), (1, 0, 6, 7), (10, 9, 16, 17), (9, 8, 15, 16), (8, 7, 14, 15), (7, 6, 13, 14), (6, 5, 12, 13), (5, 4, 11, 12), (17, 16, 23, 24), (16, 15, 22, 23), (15, 14, 21, 22), (14, 13, 20, 21), (13, 12, 19, 20), (12, 11, 18, 19), (24, 23, 31, 32), (23, 22, 30, 31), (22, 21, 29, 30), (21, 20, 28, 29), (20, 19, 27, 28), (19, 18, 26, 27), (32, 31, 38, 39), (31, 30, 37, 38), (30, 29, 36, 37), (29, 28, 35, 36), (28, 27, 34, 35), (27, 26, 33, 34), (39, 38, 45, 46), (38, 37, 44, 45), (37, 36, 43, 44), (36, 35, 42, 43), (35, 34, 41, 42), (34, 33, 40, 41), (46, 45, 53, 54), (45, 44, 52, 53), (44, 43, 51, 52), (43, 42, 50, 51), (42, 41, 49, 50), (41, 40, 48, 49), (49, 48, 55, 56), (47, 3, 10), (3, 57, 9, 10), (57, 2, 8, 9), (0, 56, 5, 6), (56, 55, 4, 5), (55, 25, 4), (47, 10, 17), (4, 25, 11), (47, 17, 24), (11, 25, 18), (47, 24, 32), (18, 25, 26), (47, 32, 39), (26, 25, 33), (47, 39, 46), (33, 25, 40), (47, 46, 54), (40, 25, 48), (47, 54, 3), (54, 53, 57, 3), (53, 52, 2, 57), (52, 51, 1, 2), (51, 50, 0, 1), (50, 49, 56, 0), (48, 25, 55), (65, 63, 66), (58, 63, 59), (64, 63, 65), (62, 63, 64), (61, 63, 62), (60, 63, 61), (66, 63, 58), (59, 63, 60), (58, 59, 60, 61, 62, 64, 65, 66), (74, 72, 75), (67, 72, 68), (73, 72, 74), (71, 72, 73), (70, 72, 71), (69, 72, 70), (75, 72, 67), (68, 72, 69), (67, 68, 69, 70, 71, 73, 74, 75)])
me_cone_006.polygons.foreach_set('material_index', [1, 1, 1, 1, 1, 1, 1, 1, 1, 1, 1, 1, 1, 1, 1, 1, 1, 1, 1, 1, 1, 1, 1, 1, 1, 1, 1, 1, 1, 1, 1, 1, 1, 1, 1, 1, 1, 1, 1, 1, 1, 1, 1, 1, 1, 1, 1, 1, 1, 1, 1, 1, 1, 1, 1, 1, 1, 1, 1, 1, 1, 1, 1, 1, 0, 0, 0, 0, 0, 0, 0, 0, 0, 2, 2, 2, 2, 2, 2, 2, 2, 2])
me_cone_006.materials.append(mat_mountpointx)
me_cone_006.materials.append(mat_mountpointercenter)
me_cone_006.materials.append(mat_mountpointy)
me_cone_006.use_remesh_preserve_volume = False
me_cone_006.use_remesh_preserve_attributes = False
me_cone_006.use_mirror_vertex_groups = False
me_cone_006.update()

# ---- objects
ob_gui_icon = bpy.data.objects.new('.GUI Icon', None)
ob_sun1 = bpy.data.objects.new('Sun1', light_sun1)
ob_sun2 = bpy.data.objects.new('Sun2', light_sun2)
ob_gui_icon_camera = bpy.data.objects.new('GUI Icon Camera', cam_camera)
ob_c_mesh = bpy.data.objects.new('C.Mesh', me_untitled_003)
ob_edgeslantedcorner = bpy.data.objects.new('EdgeSlantedCorner', me_untitled)
ob_mount_point_guides = bpy.data.objects.new('Mount Point Guides', me_cube)
ob_scaleguides = bpy.data.objects.new('.ScaleGuides', None)
ob_back = bpy.data.objects.new('Back', me_cone_000)
ob_bottom = bpy.data.objects.new('Bottom', me_cone_002)
ob_front = bpy.data.objects.new('Front', me_cone_001)
ob_left = bpy.data.objects.new('Left', me_cone_003)
ob_right = bpy.data.objects.new('Right', me_cone_005)
ob_top = bpy.data.objects.new('Top', me_cone_006)

# ---- transforms, parenting, visibility, modifiers, constraints
ob_gui_icon.location = (0.08846, 0.1318, 0.1243)
ob_gui_icon.rotation_euler = (-0.1089, -0.02616, -1.245)
ob_gui_icon.scale = (1.0, 1.0, 1.0)
ob_gui_icon.empty_display_size = 0.5
ob_gui_icon.empty_image_offset = (0.0, 0.0)
ob_gui_icon.hide_viewport = True
ob_gui_icon.hide_select = True
ob_gui_icon.hide_render = True
ob_gui_icon.lineart.crease_threshold = 0.0
ob_sun1.parent = ob_gui_icon
ob_sun1.location = (6.452, 1.576, 9.425)
ob_sun1.rotation_euler = (-3.008, 3.076, -0.4684)
ob_sun1.scale = (1.0, 1.0, 0.9999)
ob_sun1.lineart.crease_threshold = 0.0
_c = ob_sun1.constraints.new('DAMPED_TRACK'); _c.name = 'Damped Track'
_c.target = ob_gui_icon
_c.track_axis = 'TRACK_NEGATIVE_Z'
ob_sun2.parent = ob_gui_icon
ob_sun2.location = (1.432, -1.241, -2.458)
ob_sun2.rotation_euler = (-0.2012, -0.4028, 2.007)
ob_sun2.scale = (1.0, 1.0, 1.0)
ob_sun2.lineart.crease_threshold = 0.0
_c = ob_sun2.constraints.new('DAMPED_TRACK'); _c.name = 'Damped Track'
_c.target = ob_gui_icon
_c.track_axis = 'TRACK_NEGATIVE_Z'
ob_gui_icon_camera.parent = ob_gui_icon
ob_gui_icon_camera.location = (0.8115, -4.276, 1.326)
ob_gui_icon_camera.rotation_euler = (1.198, 0.007962, 0.2334)
ob_gui_icon_camera.scale = (1.0, 0.9999, 1.0)
ob_gui_icon_camera.hide_viewport = True
ob_gui_icon_camera.lineart.crease_threshold = 0.0
ob_c_mesh.location = (0.0, 0.0, 0.0)
ob_c_mesh.color = (0.8, 0.8, 0.8, 1.0)
ob_c_mesh.lineart.crease_threshold = 0.0
ob_edgeslantedcorner.location = (0.0, 0.0, 0.0)
ob_edgeslantedcorner.color = (0.8, 0.8, 0.8, 1.0)
ob_edgeslantedcorner.show_in_front = True
ob_edgeslantedcorner.lineart.crease_threshold = 0.0
ob_mount_point_guides.location = (0.0, 0.0, 0.0)
ob_mount_point_guides.hide_viewport = True
ob_mount_point_guides.hide_render = True
ob_mount_point_guides.display_type = 'WIRE'
ob_mount_point_guides.lineart.crease_threshold = 0.0
ob_scaleguides.parent = ob_mount_point_guides
ob_scaleguides.location = (0.0, 0.0, 0.0)
ob_scaleguides.empty_display_size = 0.01
ob_scaleguides.empty_image_offset = (0.0, 0.0)
ob_scaleguides.hide_viewport = True
ob_scaleguides.hide_select = True
ob_scaleguides.hide_render = True
ob_scaleguides.lineart.crease_threshold = 0.0
ob_back.parent = ob_mount_point_guides
ob_back.matrix_parent_inverse = Matrix(((1.0, 0.0, 0.0, -1.25), (0.0, 1.0, 0.0, -1.25), (0.0, 0.0, 1.0, 1.25), (0.0, 0.0, 0.0, 1.0)))
ob_back.location = (1.25, 1.5, -1.25)
ob_back.hide_viewport = True
ob_back.hide_select = True
ob_back.hide_render = True
ob_back.show_name = True
ob_back.lineart.crease_threshold = 0.0
_c = ob_back.constraints.new('COPY_SCALE'); _c.name = 'Copy Scale'
_c.target = ob_scaleguides
_c.use_add = True
ob_bottom.parent = ob_mount_point_guides
ob_bottom.matrix_parent_inverse = Matrix(((1.0, 0.0, 0.0, -1.25), (0.0, 1.0, 0.0, 1.25), (0.0, 0.0, 1.0, 1.25), (0.0, 0.0, 0.0, 1.0)))
ob_bottom.location = (1.25, -1.25, -1.5)
ob_bottom.hide_viewport = True
ob_bottom.hide_select = True
ob_bottom.hide_render = True
ob_bottom.show_name = True
ob_bottom.lineart.crease_threshold = 0.0
_c = ob_bottom.constraints.new('COPY_SCALE'); _c.name = 'Copy Scale'
_c.target = ob_scaleguides
_c.use_add = True
ob_front.parent = ob_mount_point_guides
ob_front.matrix_parent_inverse = Matrix(((1.0, 0.0, 0.0, 1.25), (0.0, 1.0, 0.0, 1.25), (0.0, 0.0, 1.0, 1.25), (0.0, 0.0, 0.0, 1.0)))
ob_front.location = (-1.25, -1.5, -1.25)
ob_front.hide_viewport = True
ob_front.hide_select = True
ob_front.hide_render = True
ob_front.show_name = True
ob_front.lineart.crease_threshold = 0.0
_c = ob_front.constraints.new('COPY_SCALE'); _c.name = 'Copy Scale'
_c.target = ob_scaleguides
_c.use_add = True
ob_left.parent = ob_mount_point_guides
ob_left.matrix_parent_inverse = Matrix(((1.0, 0.0, 0.0, -1.25), (0.0, 1.0, 0.0, 1.25), (0.0, 0.0, 1.0, 1.25), (0.0, 0.0, 0.0, 1.0)))
ob_left.location = (1.5, -1.25, -1.25)
ob_left.hide_viewport = True
ob_left.hide_select = True
ob_left.hide_render = True
ob_left.show_name = True
ob_left.lineart.crease_threshold = 0.0
_c = ob_left.constraints.new('COPY_SCALE'); _c.name = 'Copy Scale'
_c.target = ob_scaleguides
_c.use_add = True
ob_right.parent = ob_mount_point_guides
ob_right.matrix_parent_inverse = Matrix(((1.0, 0.0, 0.0, 1.25), (0.0, 1.0, 0.0, -1.25), (0.0, 0.0, 1.0, 1.25), (0.0, 0.0, 0.0, 1.0)))
ob_right.location = (-1.5, 1.25, -1.25)
ob_right.hide_viewport = True
ob_right.hide_select = True
ob_right.hide_render = True
ob_right.show_name = True
ob_right.lineart.crease_threshold = 0.0
_c = ob_right.constraints.new('COPY_SCALE'); _c.name = 'Copy Scale'
_c.target = ob_scaleguides
_c.use_add = True
ob_top.parent = ob_mount_point_guides
ob_top.matrix_parent_inverse = Matrix(((1.0, 0.0, 0.0, -1.25), (0.0, 1.0, 0.0, -1.25), (0.0, 0.0, 1.0, -1.25), (0.0, 0.0, 0.0, 1.0)))
ob_top.location = (1.25, 1.25, 1.5)
ob_top.hide_viewport = True
ob_top.hide_select = True
ob_top.hide_render = True
ob_top.show_name = True
ob_top.lineart.crease_threshold = 0.0
_c = ob_top.constraints.new('COPY_SCALE'); _c.name = 'Copy Scale'
_c.target = ob_scaleguides
_c.use_add = True

# ---- collection membership
col_collection_1.objects.link(ob_gui_icon)
col_collection_1.objects.link(ob_sun1)
col_collection_1.objects.link(ob_sun2)
col_collection_1.objects.link(ob_gui_icon_camera)
col_collection_1.objects.link(ob_c_mesh)
col_collection_1.objects.link(ob_edgeslantedcorner)
col_collection_10.objects.link(ob_mount_point_guides)
col_collection_10.objects.link(ob_scaleguides)
col_collection_10.objects.link(ob_back)
col_collection_10.objects.link(ob_bottom)
col_collection_10.objects.link(ob_front)
col_collection_10.objects.link(ob_left)
col_collection_10.objects.link(ob_right)
col_collection_10.objects.link(ob_top)

# ---- scene / render settings (as saved in the file)
scene.camera = ob_gui_icon_camera
scene.frame_start = 1; scene.frame_end = 250; scene.frame_set(1)
scene.render.engine = 'BLENDER_EEVEE_NEXT'
scene.render.resolution_x = 128
scene.render.resolution_y = 128
scene.render.fps = 30
scene.render.dither_intensity = 0.0
scene.render.film_transparent = True
scene.cycles.use_denoising = False
scene.cycles.samples = 10
scene.cycles.sampling_pattern = 'TABULATED_SOBOL'
scene.cycles.light_sampling_threshold = 0.0
scene.cycles.use_adaptive_sampling = False
scene.cycles.use_light_tree = False
scene.cycles.blur_glossy = 0.0
scene.cycles.volume_bounces = 1
scene.cycles.pixel_filter_type = 'GAUSSIAN'
scene.cycles.sample_clamp_indirect = 0.0
scene.view_settings.view_transform = 'Standard'
bpy.context.view_layer.update()
